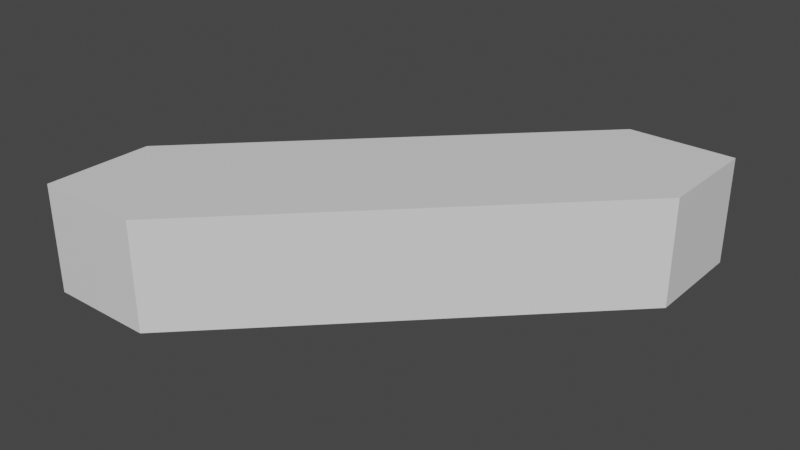 # Source: corridor_diagonal.blend  (saved by Blender 3.6.11; exported with 4.5.12 LTS)
import bpy
from mathutils import Matrix  # noqa: F401  (used for matrix-valued properties, if any)

bpy.ops.wm.read_factory_settings(use_empty=True)
scene = bpy.context.scene
scene.name = 'Scene'

# ---- collections
col_collection = bpy.data.collections.new('Collection'); scene.collection.children.link(col_collection)
col_no_collider = bpy.data.collections.new('No Collider'); scene.collection.children.link(col_no_collider)

# ---- materials (node trees are filled in below, after node groups)
mat_material_001 = bpy.data.materials.new('Material.001')
mat_material_001.use_backface_culling = True
mat_material_001.use_transparent_shadow = False

# ---- material node trees
mat_material_001.use_nodes = True; mat_material_001.node_tree.nodes.clear()
_N = mat_material_001.node_tree.nodes; _L = mat_material_001.node_tree.links
n0 = _N.new('ShaderNodeBsdfPrincipled'); n0.name = 'Principled BSDF'; n0.location = (10, 300)
n0.distribution = 'GGX'
n0.subsurface_method = 'RANDOM_WALK_SKIN'
n0.inputs[3].default_value = 1.45
n0.inputs[27].default_value = (0.0, 0.0, 0.0, 1.0)
n0.inputs[28].default_value = 1.0
n1 = _N.new('ShaderNodeOutputMaterial'); n1.name = 'Material Output'; n1.location = (300, 300)
_L.new(n0.outputs[0], n1.inputs[0])
n1.is_active_output = True

# ---- world
world_world = bpy.data.worlds.new('World'); scene.world = world_world
world_world.use_nodes = True; world_world.node_tree.nodes.clear()
_N = world_world.node_tree.nodes; _L = world_world.node_tree.links
n0 = _N.new('ShaderNodeOutputWorld'); n0.name = 'World Output'; n0.location = (300, 300)
n1 = _N.new('ShaderNodeBackground'); n1.name = 'Background'; n1.location = (10, 300)
n1.inputs[0].default_value = (0.05088, 0.05088, 0.05088, 1.0)
_L.new(n1.outputs[0], n0.inputs[0])
n0.is_active_output = True
world_world.color = (0.05088, 0.05088, 0.05088)
world_world.use_sun_shadow = False
world_world.sun_shadow_jitter_overblur = 0.0

# ---- meshes
me_plane = bpy.data.meshes.new('Plane')
me_plane.from_pydata([(0.0, -12.0, 0.0), (0.0, -9.0, 0.0), (3.0, -12.0, 0.0), (9.0, 0.0, 0.0), (12.0, 0.0, 0.0), (12.0, -3.0, 0.0), (0.0, -9.0, 3.0), (0.0, -12.0, 3.0), (3.0, -12.0, 3.0), (9.0, 0.0, 3.0), (12.0, -3.0, 3.0), (12.0, 0.0, 3.0)], [], [(0, 2, 1), (1, 2, 5, 3), (3, 5, 4), (7, 6, 8), (6, 9, 10, 8), (9, 11, 10), (4, 11, 9, 3), (3, 9, 6, 1), (1, 6, 7, 0), (2, 8, 10, 5)])
_uv = me_plane.uv_layers.new(name='UVMap')
_uv.uv.foreach_set('vector', [0.0, 0.0, 1.0, 1.0, 0.0, 1.0, 0.0, 1.0, 1.0, 1.0, 1.0, 1.0, 0.0, 1.0, 0.0, 1.0, 1.0, 1.0, 0.0, 1.0, 0.0, 0.0, 0.0, 1.0, 1.0, 1.0, 0.0, 1.0, 0.0, 1.0, 1.0, 1.0, 1.0, 1.0, 0.0, 1.0, 0.0, 1.0, 1.0, 1.0, 0.0, 1.0, 0.0, 1.0, 0.0, 1.0, 0.0, 1.0, 0.0, 1.0, 0.0, 1.0, 0.0, 1.0, 0.0, 1.0, 0.0, 1.0, 0.0, 1.0, 0.0, 0.0, 0.0, 0.0, 1.0, 1.0, 1.0, 1.0, 1.0, 1.0, 1.0, 1.0])
me_plane.materials.append(mat_material_001)
me_plane.update()
me_plane_001 = bpy.data.meshes.new('Plane.001')
me_plane_001.from_pydata([(0.0, -12.0, 0.0), (3.0, -12.0, 0.0), (0.0, -12.0, 3.0), (3.0, -12.0, 3.0)], [], [(1, 0, 2, 3)])
_uv = me_plane_001.uv_layers.new(name='UVMap')
_uv.uv.foreach_set('vector', [1.0, 1.0, 0.0, 0.0, 0.0, 0.0, 1.0, 1.0])
me_plane_001.materials.append(mat_material_001)
me_plane_001.update()
me_plane_002 = bpy.data.meshes.new('Plane.002')
me_plane_002.from_pydata([(12.0, 0.0, 0.0), (12.0, -3.0, 0.0), (12.0, -3.0, 3.0), (12.0, 0.0, 3.0)], [], [(0, 1, 2, 3)])
_uv = me_plane_002.uv_layers.new(name='UVMap')
_uv.uv.foreach_set('vector', [0.0, 1.0, 1.0, 1.0, 1.0, 1.0, 0.0, 1.0])
me_plane_002.materials.append(mat_material_001)
me_plane_002.update()

# ---- objects
ob_walls = bpy.data.objects.new('Walls', me_plane)
ob_doorwaycover0 = bpy.data.objects.new('___DoorwayCover0', me_plane_001)
ob_doorwaycover1 = bpy.data.objects.new('___DoorwayCover1', me_plane_002)

# ---- transforms, parenting, visibility, modifiers, constraints
ob_walls.location = (0.0, 0.0, 0.0)
ob_doorwaycover0.location = (0.0, 0.0, 0.0)
ob_doorwaycover1.location = (0.0, 0.0, 0.0)

# ---- collection membership
col_collection.objects.link(ob_walls)
col_no_collider.objects.link(ob_doorwaycover0)
col_no_collider.objects.link(ob_doorwaycover1)

# ---- scene / render settings (as saved in the file)
scene.frame_start = 1; scene.frame_end = 250; scene.frame_set(1)
scene.render.engine = 'BLENDER_EEVEE_NEXT'
scene.cycles.sampling_pattern = 'TABULATED_SOBOL'
scene.view_settings.view_transform = 'Filmic'
bpy.context.view_layer.update()

# ---- added for rendering (the .blend has no active camera and no usable light): camera, sun
cam_auto = bpy.data.cameras.new('AutoCamera')
cam_auto.lens = 50.0
cam_auto.sensor_width = 36.0
cam_auto.clip_end = 1000.0
ob_auto_camera = bpy.data.objects.new('AutoCamera', cam_auto)
scene.collection.objects.link(ob_auto_camera)
ob_auto_camera.location = (21.945, -25.134, 14.256)
ob_auto_camera.rotation_euler = (1.09748, -7.21219e-08, 0.694738)
scene.camera = ob_auto_camera
light_auto_sun = bpy.data.lights.new('AutoSun', 'SUN')
light_auto_sun.energy = 3.0
light_auto_sun.angle = 0.0523599
ob_auto_sun = bpy.data.objects.new('AutoSun', light_auto_sun)
scene.collection.objects.link(ob_auto_sun)
ob_auto_sun.rotation_euler = (0.872665, 0.174533, 0.523599)
bpy.context.view_layer.update()
